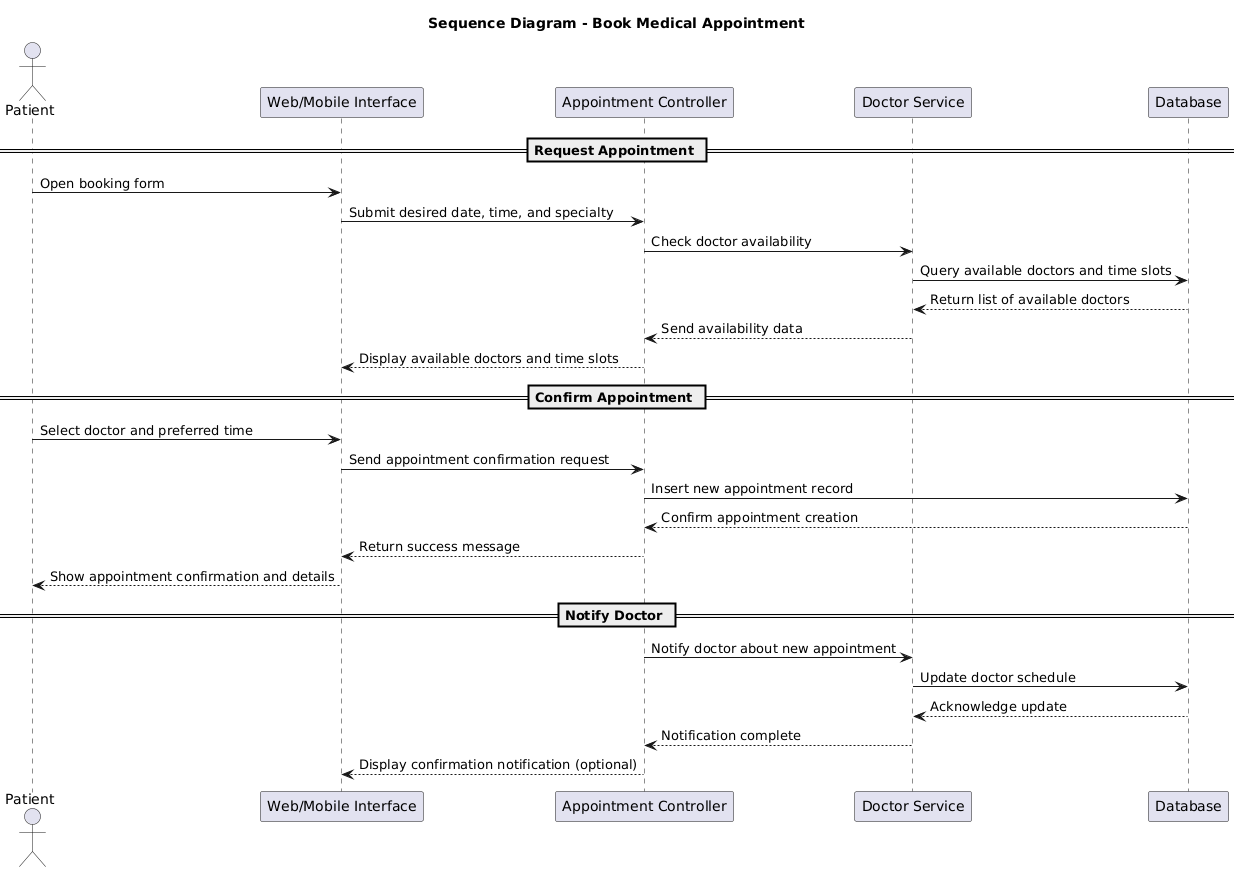

The diagram above was rendered by PlantUML. Its source (embedded in the PNG):
@startuml
title Sequence Diagram - Book Medical Appointment

actor "Patient" as P
participant "Web/Mobile Interface" as UI
participant "Appointment Controller" as AC
participant "Doctor Service" as DS
participant "Database" as DB

== Request Appointment ==
P -> UI : Open booking form
UI -> AC : Submit desired date, time, and specialty
AC -> DS : Check doctor availability
DS -> DB : Query available doctors and time slots
DB --> DS : Return list of available doctors
DS --> AC : Send availability data
AC --> UI : Display available doctors and time slots

== Confirm Appointment ==
P -> UI : Select doctor and preferred time
UI -> AC : Send appointment confirmation request
AC -> DB : Insert new appointment record
DB --> AC : Confirm appointment creation
AC --> UI : Return success message
UI --> P : Show appointment confirmation and details

== Notify Doctor ==
AC -> DS : Notify doctor about new appointment
DS -> DB : Update doctor schedule
DB --> DS : Acknowledge update
DS --> AC : Notification complete
AC --> UI : Display confirmation notification (optional)
@enduml